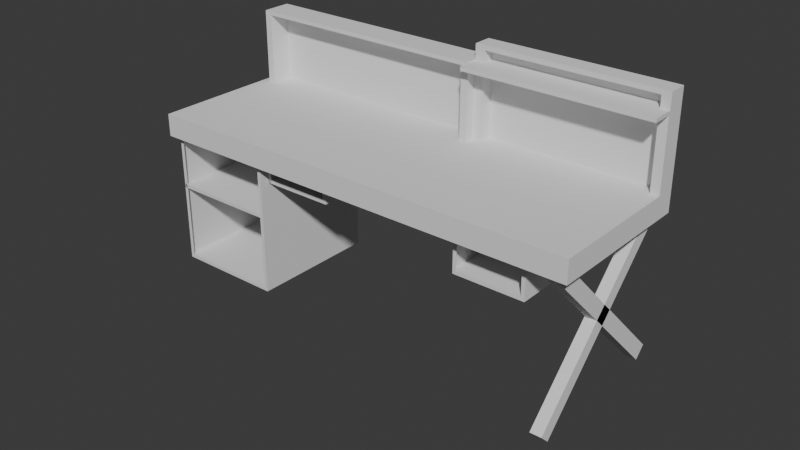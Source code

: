 # Source: Workbench1.blend  (saved by Blender 4.0.36; exported with 4.5.12 LTS)
import bpy
from mathutils import Matrix  # noqa: F401  (used for matrix-valued properties, if any)

bpy.ops.wm.read_factory_settings(use_empty=True)
scene = bpy.context.scene
scene.name = 'Scene'

# ---- collections
col_collection = bpy.data.collections.new('Collection'); scene.collection.children.link(col_collection)

# ---- world
world_world = bpy.data.worlds.new('World'); scene.world = world_world
world_world.use_nodes = True; world_world.node_tree.nodes.clear()
_N = world_world.node_tree.nodes; _L = world_world.node_tree.links
n0 = _N.new('ShaderNodeOutputWorld'); n0.name = 'World Output'; n0.location = (300, 300)
n1 = _N.new('ShaderNodeBackground'); n1.name = 'Background'; n1.location = (10, 300)
n1.inputs[0].default_value = (0.05088, 0.05088, 0.05088, 1.0)
_L.new(n1.outputs[0], n0.inputs[0])
n0.is_active_output = True
world_world.color = (0.05088, 0.05088, 0.05088)
world_world.use_sun_shadow = False
world_world.sun_shadow_jitter_overblur = 0.0

# ---- meshes
me_cube_001 = bpy.data.meshes.new('Cube.001')
me_cube_001.from_pydata([(-1.0, -1.0, -1.0), (-1.0, -1.0, 1.0), (-1.0, 1.0, -1.0), (-1.0, 1.0, 1.0), (1.0, -1.0, -1.0), (1.0, -1.0, 1.0), (1.0, 1.0, -1.0), (1.0, 1.0, 1.0), (0.8807, 1.0, -1.0), (0.8807, 1.0, 1.0), (0.8807, -1.0, -1.0), (0.8807, -1.0, 1.0), (-0.8314, 1.0, -1.0), (-0.8314, -1.0, 1.0), (-0.8314, 1.0, 1.0), (-0.8314, -1.0, -1.0), (-1.0, -0.9653, -1.0), (-1.0, -0.9653, 1.0), (1.0, -0.9653, -1.0), (1.0, -0.9653, 1.0), (0.8807, -0.9653, 1.0), (0.8807, -0.9653, -1.0), (-0.8314, -0.9653, -1.0), (-0.8314, -0.9653, 1.0), (-1.0, -0.5074, 1.0), (1.0, -0.5074, -1.0), (-1.0, -0.5074, -1.0), (1.0, -0.5074, 1.0), (0.8807, -0.5074, 1.0), (0.8807, -0.5074, -1.0), (-0.8314, -0.5074, -1.0), (-0.8314, -0.5074, 1.0), (0.8807, -0.5074, -6.05), (0.8807, -0.9653, -6.05), (-0.8314, -0.5074, -6.05), (-0.8314, -0.9653, -6.05), (-1.0, 0.1578, 1.0), (1.0, 0.1578, -1.0), (-1.0, 0.1578, -1.0), (1.0, 0.1578, 1.0), (0.8807, 0.1578, 1.0), (0.8807, 0.1578, -1.0), (-0.8314, 0.1578, -1.0), (-0.8314, 0.1578, 1.0), (-1.1, -0.5074, -1.0), (-1.1, -0.9653, -1.0), (-1.1, -0.9653, 1.0), (-1.1, -0.5074, 1.0), (-1.1, 0.1578, -1.0), (-1.1, 0.1578, 1.0), (-1.0, -0.9653, 7.667), (-1.0, -0.5074, 7.667), (-1.1, -0.9653, 7.667), (-1.0, 0.1578, 7.667), (-1.1, -0.5074, 7.667), (-1.1, 0.1578, 7.667), (-1.1, 0.1578, 1.0), (-1.1, 1.0, 1.0), (-1.1, 1.0, -1.0), (-1.1, 0.1578, -1.0), (-1.0, 0.1578, 9.0), (-1.0, 1.0, 9.0), (-1.1, 0.1578, 9.0), (-1.1, 1.0, 9.0), (-1.0, -0.9018, -1.0), (1.0, -0.9018, 1.0), (0.8807, -0.9018, 1.0), (0.8807, -0.9018, -1.0), (-0.8314, -0.9018, -1.0), (-0.8314, -0.9018, 1.0), (-1.0, -0.9018, 1.0), (1.0, -0.9018, -1.0), (0.8807, -0.9018, -6.05), (-1.1, -0.9018, -1.0), (-1.1, -0.9018, 1.0), (-1.0, -0.9018, 7.667), (-1.1, -0.9018, 7.667), (-1.1, 1.0, 8.6), (-1.0, 1.0, 8.6), (-1.0, 0.1578, 8.6), (-1.1, 0.1578, 8.6), (-1.0, -0.9653, 7.333), (-1.1, -0.9653, 7.333), (-1.0, 0.1578, 7.333), (-1.0, -0.5074, 7.333), (-1.1, -0.5074, 7.333), (-1.1, 0.1578, 7.333), (-1.1, -0.9018, 7.333), (-1.0, -0.9018, 7.333), (-0.7, -0.9653, 7.333), (-0.7, -0.9653, 7.667), (-0.7, -0.9018, 7.667), (-0.7, -0.5074, 7.667), (-0.7, 0.1578, 7.667), (-0.7, 0.1578, 7.333), (-0.8443, 0.1578, 9.0), (-0.8443, 1.0, 9.0), (-0.7, -0.9018, 7.333), (-0.8443, 1.0, 8.6), (-0.8443, 0.1578, 8.6), (-0.7, -0.5074, 7.333), (-1.0, 0.1246, -1.0), (1.0, 0.1246, 1.0), (0.8807, 0.1246, 1.0), (0.8807, 0.1246, -1.0), (-0.8314, 0.1246, -1.0), (-0.8314, 0.1246, 1.0), (-1.0, 0.1246, 1.0), (1.0, 0.1246, -1.0), (-1.1, 0.1246, -1.0), (-1.1, 0.1246, 1.0), (-1.0, 0.1246, 7.667), (-1.1, 0.1246, 7.667), (-1.1, 0.1246, 7.333), (-1.0, 0.1246, 7.333), (-0.7, 0.1246, 7.667), (-0.7, 0.1246, 7.333), (-0.7, 0.1246, 1.0), (-0.7, 0.1578, 1.0), (-0.7, 0.1578, 7.333), (-0.7, 0.1246, 7.333), (-1.0, -0.9336, -1.0), (1.0, -0.9336, 1.0), (0.8807, -0.9336, 1.0), (0.8807, -0.9336, -1.0), (-0.8314, -0.9336, 1.0), (-1.1, -0.9336, -1.0), (-1.0, -0.9336, 1.0), (1.0, -0.9336, -1.0), (-1.1, -0.9336, 1.0), (-1.0, -0.9336, 7.667), (-1.1, -0.9336, 7.667), (-1.0, -0.9336, 7.333), (-1.1, -0.9336, 7.333), (-0.7, -0.9336, 7.667), (-0.7, -0.9336, 7.333), (-0.7, -0.9653, 1.0), (-0.7, -0.9653, 7.333), (-0.7, -0.9336, 7.333), (-0.7, -0.9336, 1.0), (-1.0, 0.1999, 1.0), (1.0, 0.1999, -1.0), (-1.0, 0.1999, -1.0), (1.0, 0.1999, 1.0), (0.8807, 0.1999, 1.0), (0.8807, 0.1999, -1.0), (-0.8314, 0.1999, -1.0), (-0.8314, 0.1999, 1.0), (-1.1, 0.1999, 1.0), (-1.1, 0.1999, -1.0), (-1.0, 0.1999, 9.0), (-1.1, 0.1999, 9.0), (-1.1, 0.1999, 8.6), (-1.0, 0.1999, 8.6), (-0.8443, 0.1999, 9.0), (-0.8443, 0.1999, 8.6), (-1.0, 0.1999, 7.6), (-1.0, 0.1578, 7.6), (-0.8443, 0.1578, 7.6), (-0.8443, 0.1999, 7.6), (-1.0, 0.96, 1.0), (1.0, 0.96, -1.0), (-1.1, 0.96, 1.0), (-1.0, 0.96, 9.0), (-1.1, 0.96, 9.0), (-1.1, 0.96, 8.6), (-0.8443, 0.96, 9.0), (-1.0, 0.96, -1.0), (1.0, 0.96, 1.0), (0.8807, 0.96, 1.0), (0.8807, 0.96, -1.0), (-0.8314, 0.96, -1.0), (-0.8314, 0.96, 1.0), (-1.1, 0.96, -1.0), (-1.0, 0.96, 8.6), (-0.8443, 0.96, 8.6), (-1.0, 1.0, 7.6), (-0.8443, 1.0, 7.6), (-1.0, 0.96, 7.6), (-0.8443, 0.96, 7.6), (0.8807, -0.9018, -12.72), (0.8807, -0.9653, -12.72), (0.8807, -0.5074, -12.72), (0.8807, -0.9018, -5.716), (0.8807, -0.9653, -5.716), (-0.8314, -0.9018, -5.716), (-0.8314, -0.9653, -5.716), (0.8807, -0.5074, -5.716), (-0.8314, -0.5074, -5.716), (0.8807, -0.4907, -1.0), (-0.8314, -0.4907, -1.0), (0.8807, -0.4907, -6.05), (-0.8314, -0.4907, -6.05), (0.8807, -0.4907, -12.72), (-0.8314, -0.4907, -12.72), (0.8807, -0.982, -1.0), (-0.8314, -0.982, -1.0), (0.8807, -0.982, -6.05), (-0.8314, -0.982, -6.05), (0.8807, -0.982, -12.72), (-0.8314, -0.982, -12.72), (-0.8814, -0.9018, -1.0), (-0.8814, -0.9653, -1.0), (-0.8814, -0.9018, -6.05), (-0.8814, -0.9653, -6.05), (-0.8814, -0.5074, -1.0), (-0.8814, -0.5074, -6.05), (-0.8814, -0.9018, -12.72), (-0.8814, -0.9653, -12.72), (-0.8814, -0.5074, -12.72), (-0.8814, -0.9653, -5.716), (-0.8814, -0.5074, -5.716), (-0.8814, -0.9018, -5.716), (-0.8814, -0.4907, -1.0), (-0.8814, -0.4907, -6.05), (-0.8814, -0.4907, -12.72), (-0.8814, -0.982, -1.0), (-0.8814, -0.982, -6.05), (-0.8814, -0.982, -12.72), (0.8807, -0.9018, -13.05), (0.8807, -0.9653, -13.05), (-0.8314, -0.9018, -13.05), (-0.8314, -0.9653, -13.05), (0.8807, -0.5074, -13.05), (-0.8314, -0.5074, -13.05), (-0.8814, -0.5074, -13.05), (-0.8814, -0.9018, -13.05), (0.8807, -0.4907, -13.05), (-0.8314, -0.4907, -13.05), (0.8807, -0.982, -13.05), (-0.8314, -0.982, -13.05), (-0.8814, -0.9653, -13.05), (-0.8814, -0.4907, -13.05), (-0.8814, -0.982, -13.05), (-1.0, 0.96, 2.0), (-1.0, 1.0, 2.0), (-0.8314, 1.0, 2.0), (-0.8314, 0.96, 2.0), (-0.8314, 0.1999, 2.0), (-0.8314, 0.1578, 2.0), (-1.0, 0.1578, 2.0), (-1.0, 0.1999, 2.0), (0.9404, 1.0, 1.0), (0.9404, -1.0, -1.0), (0.9404, 1.0, -1.0), (0.9404, -1.0, 1.0), (0.9404, -0.9653, 1.0), (0.9404, -0.9653, -1.0), (0.9404, -0.5074, -1.0), (0.9404, -0.5074, 1.0), (0.9404, 0.1578, 1.0), (0.9404, 0.1578, -1.0), (0.9404, -0.9018, -1.0), (0.9404, -0.9018, 1.0), (0.9404, 0.1246, 1.0), (0.9404, 0.1246, -1.0), (0.9404, -0.9336, -1.0), (0.9404, -0.9336, 1.0), (0.9404, 0.1999, -1.0), (0.9404, 0.1999, 1.0), (0.9404, 0.96, 1.0), (0.9404, 0.96, -1.0), (-1.0, -0.49, -1.0), (1.0, -0.49, 1.0), (0.8807, -0.49, 1.0), (0.8807, -0.49, -1.0), (-0.8314, -0.49, -1.0), (-0.8314, -0.49, 1.0), (-1.1, -0.49, -1.0), (-1.0, -0.49, 7.333), (-0.7, -0.49, 7.333), (-1.0, -0.49, 1.0), (1.0, -0.49, -1.0), (-1.1, -0.49, 1.0), (-1.0, -0.49, 7.667), (-1.1, -0.49, 7.667), (-1.1, -0.49, 7.333), (-0.7, -0.49, 7.667), (0.9404, -0.49, 1.0), (0.9404, -0.49, -1.0), (-1.0, -0.1827, 1.0), (1.0, -0.1827, -1.0), (-1.1, -0.1827, 1.0), (-1.0, -0.1827, 7.667), (-1.1, -0.1827, 7.667), (-1.1, -0.1827, 7.333), (-0.7, -0.1827, 7.667), (-1.0, -0.1827, -1.0), (1.0, -0.1827, 1.0), (0.8807, -0.1827, 1.0), (0.8807, -0.1827, -1.0), (-0.8314, -0.1827, -1.0), (-0.8314, -0.1827, 1.0), (-1.1, -0.1827, -1.0), (-1.0, -0.1827, 7.333), (-0.7, -0.1827, 7.333), (0.9404, -0.1827, 1.0), (0.9404, -0.1827, -1.0), (-1.0, -0.3363, -1.0), (1.0, -0.3363, 1.0), (0.8807, -0.3363, 1.0), (0.8807, -0.3363, -1.0), (-0.8314, -0.3363, -1.0), (-0.8314, -0.3363, 1.0), (-1.1, -0.3363, -1.0), (-1.0, -0.3363, 7.333), (-0.7, -0.3363, 7.333), (0.9404, -0.3363, 1.0), (0.9404, -0.3363, -1.0), (-1.0, -0.3363, 1.0), (1.0, -0.3363, -1.0), (-1.1, -0.3363, 1.0), (-1.0, -0.3363, 7.667), (-1.1, -0.3363, 7.667), (-1.1, -0.3363, 7.333), (-0.7, -0.3363, 7.667), (0.02466, 1.0, 1.0), (0.02466, -1.0, -1.0), (0.02466, 1.0, -1.0), (0.02466, -1.0, 1.0), (0.02466, -0.9653, 1.0), (0.02466, -0.5074, 1.0), (0.02466, 0.1578, 1.0), (0.02466, 0.1578, -1.0), (0.02466, -0.9018, 1.0), (0.02466, 0.1246, 1.0), (0.02466, 0.1246, -1.0), (0.02466, -0.9336, 1.0), (0.02466, 0.1999, -1.0), (0.02466, 0.1999, 1.0), (0.02466, 0.96, 1.0), (0.02466, 0.96, -1.0), (0.02466, -0.49, 1.0), (0.02466, -0.49, -1.0), (0.02466, -0.1827, -1.0), (0.02466, -0.1827, 1.0), (0.02466, -0.3363, -1.0), (0.02466, -0.3363, 1.0), (0.7523, 1.0, 1.0), (0.7523, -1.0, -1.0), (0.7523, -0.9653, 1.0), (0.7523, -0.5074, 1.0), (0.7523, 0.1578, 1.0), (0.7523, -0.9018, 1.0), (0.7523, 0.1246, 1.0), (0.7523, -0.9336, 1.0), (0.7523, 0.1999, 1.0), (0.7523, 0.96, 1.0), (0.7523, -0.49, 1.0), (0.7523, -0.1827, 1.0), (0.7523, -0.3363, 1.0), (0.7523, 1.0, -1.0), (0.7523, -1.0, 1.0), (0.7523, 0.1578, -1.0), (0.7523, 0.1246, -1.0), (0.7523, 0.1999, -1.0), (0.7523, 0.96, -1.0), (0.7523, -0.49, -1.0), (0.7523, -0.1827, -1.0), (0.7523, -0.3363, -1.0), (0.7523, -0.49, -2.667), (0.02466, -0.49, -2.667), (0.7523, -0.1827, -2.667), (0.02466, -0.1827, -2.667), (0.7523, -0.3363, -2.667), (0.02466, -0.3363, -2.667), (0.7523, -0.49, -3.0), (0.02466, -0.49, -3.0), (0.7523, -0.1827, -3.0), (0.02466, -0.1827, -3.0), (0.7523, -0.3363, -3.0), (0.02466, -0.3363, -3.0), (0.7523, -0.166, -1.0), (0.02466, -0.166, -1.0), (0.7523, -0.166, -2.667), (0.02466, -0.166, -2.667), (0.7523, -0.166, -3.0), (0.02466, -0.166, -3.0), (0.7523, -0.4733, -1.0), (0.02466, -0.4733, -1.0), (0.7523, -0.4733, -2.667), (0.02466, -0.4733, -2.667), (0.7523, -0.4733, -3.0), (0.02466, -0.4733, -3.0), (-1.0, 0.77, -1.0), (1.0, 0.77, 1.0), (0.8807, 0.77, 1.0), (0.8807, 0.77, -1.0), (-0.8314, 0.77, -1.0), (-0.8314, 0.77, 1.0), (-1.1, 0.77, -1.0), (-1.0, 0.77, 8.6), (-0.8443, 0.77, 8.6), (-1.0, 0.77, 1.0), (1.0, 0.77, -1.0), (-1.1, 0.77, 1.0), (-1.0, 0.77, 9.0), (-1.1, 0.77, 9.0), (-1.1, 0.77, 8.6), (-0.8443, 0.77, 9.0), (0.9404, 0.77, 1.0), (0.9404, 0.77, -1.0), (0.02466, 0.77, 1.0), (0.02466, 0.77, -1.0), (0.7523, 0.77, 1.0), (0.7523, 0.77, -1.0), (-1.0, 0.485, -1.0), (1.0, 0.485, 1.0), (0.8807, 0.485, 1.0), (0.8807, 0.485, -1.0), (-0.8314, 0.485, -1.0), (-0.8314, 0.485, 1.0), (-1.1, 0.485, -1.0), (-1.0, 0.485, 8.6), (-0.8443, 0.485, 8.6), (0.9404, 0.485, 1.0), (0.9404, 0.485, -1.0), (0.02466, 0.485, 1.0), (0.02466, 0.485, -1.0), (0.7523, 0.485, 1.0), (0.7523, 0.485, -1.0), (-1.0, 0.485, 1.0), (1.0, 0.485, -1.0), (-1.1, 0.485, 1.0), (-1.0, 0.485, 9.0), (-1.1, 0.485, 9.0), (-1.1, 0.485, 8.6), (-0.8443, 0.485, 9.0), (0.7523, 0.77, -4.333), (0.02466, 0.77, -4.333), (0.02466, 0.485, -4.333), (0.7523, 0.485, -4.333), (0.7523, 0.4683, -1.0), (0.02466, 0.4683, -1.0), (0.7523, 0.4683, -4.333), (0.02466, 0.4683, -4.333), (0.7523, 0.7867, -1.0), (0.02466, 0.7867, -1.0), (0.7523, 0.7867, -4.333), (0.02466, 0.7867, -4.333), (0.7523, 0.77, -4.667), (0.02466, 0.77, -4.667), (0.02466, 0.485, -4.667), (0.7523, 0.485, -4.667), (0.7523, 0.4683, -4.667), (0.02466, 0.4683, -4.667), (0.7523, 0.7867, -4.667), (0.02466, 0.7867, -4.667), (-1.0, 1.0, 7.267), (-0.7, 1.0, 7.267), (-1.0, 0.96, 7.267), (-0.7, 0.96, 7.267), (-1.0, 0.1999, 7.267), (-1.0, 0.1578, 7.267), (-0.7, 0.1578, 7.267), (-0.7, 0.1999, 7.267), (-1.0, 0.1994, 7.6), (-0.7, 0.1994, 7.6), (-1.0, 0.1994, 7.267), (-0.7, 0.1994, 7.267), (-0.7, 0.96, 7.6), (-0.7, 0.96, 7.267), (-0.7, 0.1994, 7.6), (-0.7, 0.1994, 7.267), (-0.55, 0.1999, 7.6), (-0.55, 0.1578, 7.6), (-0.55, 1.0, 7.6), (-0.55, 0.96, 7.6), (-0.55, 1.0, 7.267), (-0.55, 0.96, 7.267), (-0.55, 0.1999, 7.267), (-0.55, 0.1578, 7.267), (-0.55, 0.96, 7.6), (-0.55, 0.96, 7.267), (-0.55, 0.1994, 7.6), (-0.55, 0.1994, 7.267), (-1.0, 0.96, 7.271), (-1.0, 1.0, 7.271), (-0.8314, 1.0, 7.271), (-0.8314, 0.96, 7.271), (-0.8314, 0.1999, 7.249), (-0.8314, 0.1578, 7.249), (-1.0, 0.1578, 7.249), (-1.0, 0.1999, 7.249), (0.8807, -0.9803, -6.05), (-0.8314, -0.9803, -6.05), (-0.8314, -0.9803, -5.716), (0.8807, -0.9803, -5.716), (-0.8814, -0.9803, -6.05), (-0.8814, -0.9803, -5.716)], [], [(142, 38, 59, 149), (244, 242, 7, 6), (18, 19, 5, 4), (15, 13, 1, 0), (247, 18, 4, 243), (23, 17, 1, 13), (246, 20, 11, 245), (22, 21, 10, 339, 317, 15), (243, 245, 11, 10), (351, 338, 9, 8), (2, 3, 14, 12), (16, 22, 15, 0), (320, 23, 13, 319), (317, 319, 13, 15), (327, 125, 23, 320), (64, 68, 22, 16, 121), (257, 123, 20, 246), (125, 127, 17, 23), (256, 128, 18, 247), (128, 122, 19, 18), (0, 1, 17, 16), (272, 263, 27, 25), (279, 272, 25, 248), (267, 271, 24, 31), (278, 264, 28, 249), (266, 333, 357, 265, 29, 30), (262, 266, 30, 26), (332, 267, 31, 321), (36, 38, 48, 49), (181, 33, 197, 199), (215, 194, 228, 232), (200, 198, 217, 218), (32, 182, 193, 191), (329, 147, 43, 322), (142, 146, 42, 38), (355, 145, 41, 353), (259, 144, 40, 250), (43, 147, 238, 239), (258, 141, 37, 251), (141, 143, 39, 37), (16, 17, 46, 45), (73, 74, 47, 44), (109, 110, 49, 48), (121, 16, 45, 126), (130, 50, 90, 134), (262, 26, 44, 268), (82, 81, 50, 52), (111, 53, 55, 112), (75, 51, 54, 76), (132, 88, 97, 135), (133, 82, 52, 131), (83, 86, 55, 53), (276, 85, 54, 275), (173, 162, 57, 58), (78, 77, 63, 61), (3, 2, 58, 57), (38, 36, 56, 59), (163, 61, 63, 164), (50, 81, 89, 90), (152, 80, 62, 151), (80, 79, 60, 62), (85, 87, 76, 54), (60, 79, 99, 95), (130, 75, 76, 131), (26, 64, 73, 44), (126, 129, 74, 73), (190, 192, 214, 213), (25, 27, 65, 71), (248, 25, 71, 252), (31, 24, 70, 69), (249, 28, 66, 253), (26, 30, 68, 64), (321, 31, 69, 324), (68, 30, 29), (68, 29, 67), (22, 68, 67), (22, 67, 124, 21), (56, 36, 79, 80), (148, 56, 80, 152), (160, 3, 78, 174), (3, 57, 77, 78), (127, 70, 88, 132), (47, 74, 87, 85), (273, 47, 85, 276), (36, 49, 86, 83), (129, 46, 82, 133), (70, 24, 84, 88), (46, 17, 81, 82), (114, 107, 117, 120), (116, 94, 93, 115), (97, 100, 92, 91), (175, 98, 96, 166), (135, 97, 91, 134), (114, 83, 94, 116), (98, 175, 179, 177), (150, 60, 95, 154), (51, 75, 91, 92), (88, 84, 100, 97), (83, 53, 93, 94), (78, 61, 96, 98), (274, 51, 92, 277), (53, 111, 115, 93), (294, 114, 116, 295), (295, 116, 115, 286), (280, 107, 114, 294), (49, 110, 113, 86), (86, 113, 112, 55), (283, 111, 112, 284), (38, 101, 109, 48), (293, 282, 110, 109), (322, 43, 106, 325), (38, 42, 105, 101), (353, 41, 104, 354), (250, 40, 103, 254), (43, 36, 107, 106), (251, 37, 108, 255), (37, 39, 102, 108), (117, 118, 119, 120), (36, 83, 119, 118), (83, 114, 120, 119), (107, 36, 118, 117), (89, 135, 134, 90), (74, 129, 133, 87), (132, 81, 137, 138), (45, 46, 129, 126), (50, 130, 131, 52), (87, 133, 131, 76), (81, 132, 135, 89), (75, 130, 134, 91), (64, 121, 126, 73), (71, 65, 122, 128), (252, 71, 128, 256), (69, 70, 127, 125), (253, 66, 123, 257), (324, 69, 125, 327), (136, 139, 138, 137), (81, 17, 136, 137), (17, 127, 139, 136), (127, 132, 138, 139), (424, 150, 154, 427), (153, 155, 159, 156), (99, 155, 154, 95), (36, 140, 153, 79), (423, 148, 152, 426), (426, 152, 151, 425), (60, 150, 151, 62), (59, 56, 148, 149), (422, 407, 143, 141), (416, 422, 141, 258), (411, 421, 140, 147), (415, 408, 144, 259), (420, 409, 145, 355), (406, 410, 146, 142), (417, 411, 147, 329), (406, 142, 149, 412), (158, 454, 471, 465), (79, 153, 156, 157), (99, 79, 157, 158), (155, 99, 158, 159), (2, 167, 173, 58), (316, 14, 172, 330), (2, 12, 171, 167), (351, 8, 170, 356), (242, 9, 169, 260), (3, 160, 234, 235), (244, 6, 161, 261), (6, 7, 168, 161), (77, 165, 164, 63), (57, 162, 165, 77), (61, 163, 166, 96), (391, 174, 175, 392), (392, 175, 166, 399), (393, 160, 174, 391), (396, 163, 164, 397), (390, 395, 162, 173), (178, 176, 448, 450), (78, 98, 177, 176), (175, 174, 178, 179), (174, 78, 176, 178), (200, 218, 233, 230), (208, 207, 226, 231), (218, 208, 231, 233), (29, 32, 191, 189), (68, 30, 205, 201), (35, 33, 484, 485), (72, 32, 187, 183), (188, 34, 206, 211), (32, 34, 188, 187), (185, 187, 188), (185, 183, 187), (186, 183, 185), (186, 184, 183), (33, 72, 183, 184), (196, 22, 202, 216), (190, 189, 191, 192), (192, 191, 193, 194), (193, 182, 223, 227), (198, 196, 216, 217), (30, 29, 189, 190), (185, 188, 211, 212), (197, 198, 200, 199), (195, 196, 198, 197), (209, 215, 232, 225), (33, 21, 195, 197), (21, 22, 196, 195), (204, 35, 485, 488), (201, 205, 206, 203), (202, 201, 203, 204), (203, 206, 209, 207), (204, 203, 207, 208), (203, 204, 210, 212), (206, 203, 212, 211), (209, 206, 214, 215), (206, 205, 213, 214), (202, 204, 217, 216), (204, 208, 218, 217), (182, 180, 219, 223), (186, 185, 212, 210), (22, 68, 201, 202), (30, 190, 213, 205), (192, 194, 215, 214), (194, 193, 227, 228), (222, 220, 229, 230), (221, 219, 220, 222), (224, 223, 219, 221), (228, 224, 225, 232), (223, 224, 228, 227), (224, 221, 226, 225), (221, 222, 231, 226), (222, 230, 233, 231), (181, 199, 229, 220), (207, 209, 225, 226), (199, 200, 230, 229), (180, 181, 220, 219), (209, 194, 215), (194, 209, 207), (194, 200, 180), (200, 194, 207), (182, 193, 194), (208, 200, 207), (182, 194, 180), (218, 200, 208), (200, 181, 180), (200, 199, 181), (237, 236, 478, 479), (14, 3, 235, 236), (172, 14, 236, 237), (160, 172, 237, 234), (241, 240, 482, 483), (147, 140, 241, 238), (36, 43, 239, 240), (140, 36, 240, 241), (8, 244, 261, 170), (7, 242, 260, 168), (407, 415, 259, 143), (409, 416, 258, 145), (65, 253, 257, 122), (67, 252, 256, 124), (41, 251, 255, 104), (39, 250, 254, 102), (27, 249, 253, 65), (29, 248, 252, 67), (145, 258, 251, 41), (143, 259, 250, 39), (263, 278, 249, 27), (265, 279, 248, 29), (124, 256, 247, 21), (122, 257, 246, 19), (4, 5, 245, 243), (19, 246, 245, 5), (21, 247, 243, 10), (8, 9, 242, 244), (301, 308, 279, 265), (299, 307, 278, 263), (44, 47, 273, 268), (51, 274, 275, 54), (24, 271, 269, 84), (100, 270, 277, 92), (84, 269, 270, 100), (312, 274, 277, 315), (311, 273, 276, 314), (314, 276, 275, 313), (298, 262, 268, 304), (337, 303, 267, 332), (298, 302, 266, 262), (359, 301, 265, 357), (307, 300, 264, 278), (303, 309, 271, 267), (308, 310, 272, 279), (310, 299, 263, 272), (108, 102, 288, 281), (255, 108, 281, 297), (106, 107, 280, 292), (254, 103, 289, 296), (354, 104, 290, 358), (101, 105, 291, 287), (325, 106, 292, 335), (101, 287, 293, 109), (113, 285, 284, 112), (110, 282, 285, 113), (111, 283, 286, 115), (102, 254, 296, 288), (104, 255, 297, 290), (304, 311, 282, 293), (312, 283, 284, 313), (309, 280, 294, 305), (306, 295, 286, 315), (305, 294, 295, 306), (269, 305, 306, 270), (270, 306, 315, 277), (271, 309, 305, 269), (274, 312, 313, 275), (268, 273, 311, 304), (281, 288, 299, 310), (297, 281, 310, 308), (292, 280, 309, 303), (296, 289, 300, 307), (358, 290, 301, 359), (287, 291, 302, 298), (335, 292, 303, 337), (287, 298, 304, 293), (285, 314, 313, 284), (282, 311, 314, 285), (283, 312, 315, 286), (288, 296, 307, 299), (290, 297, 308, 301), (349, 335, 337, 350), (291, 334, 336, 302), (344, 325, 335, 349), (105, 326, 334, 291), (302, 336, 333, 266), (350, 337, 332, 348), (12, 318, 331, 171), (338, 316, 330, 347), (419, 417, 329, 346), (410, 418, 328, 146), (343, 324, 327, 345), (42, 323, 326, 105), (342, 322, 325, 344), (341, 321, 324, 343), (146, 328, 323, 42), (346, 329, 322, 342), (348, 332, 321, 341), (345, 327, 320, 340), (339, 352, 319, 317), (340, 320, 319, 352), (12, 14, 316, 318), (20, 340, 352, 11), (10, 11, 352, 339), (123, 345, 340, 20), (264, 348, 341, 28), (144, 346, 342, 40), (28, 341, 343, 66), (40, 342, 344, 103), (66, 343, 345, 123), (408, 419, 346, 144), (9, 338, 347, 169), (300, 350, 348, 264), (103, 344, 349, 289), (289, 349, 350, 300), (336, 358, 359), (326, 354, 358, 334), (336, 334, 358), (318, 351, 356, 331), (418, 420, 355, 328), (323, 353, 354, 326), (328, 355, 353, 323), (318, 316, 338, 351), (365, 363, 369, 371), (362, 364, 370, 368), (336, 334, 363, 365), (367, 366, 382, 383), (333, 336, 365, 361), (358, 362, 374, 372), (333, 336, 359), (333, 359, 357), (369, 368, 370, 371), (371, 370, 366, 367), (362, 368, 376, 374), (364, 360, 366, 370), (361, 365, 371, 367), (361, 367, 383, 381), (373, 372, 374, 375), (375, 374, 376, 377), (368, 369, 377, 376), (369, 363, 375, 377), (334, 358, 372, 373), (363, 334, 373, 375), (378, 379, 381, 380), (380, 381, 383, 382), (357, 333, 379, 378), (366, 360, 380, 382), (360, 357, 378, 380), (333, 361, 381, 379), (363, 374, 375), (363, 362, 374), (365, 362, 363), (365, 364, 362), (381, 364, 365), (381, 380, 364), (380, 360, 364), (331, 356, 405, 403), (169, 347, 404, 386), (171, 331, 403, 388), (347, 330, 402, 404), (170, 261, 401, 387), (168, 260, 400, 385), (412, 423, 395, 390), (424, 396, 397, 425), (421, 393, 391, 413), (414, 392, 399, 427), (413, 391, 392, 414), (167, 384, 390, 173), (330, 172, 389, 402), (167, 171, 388, 384), (356, 170, 387, 405), (260, 169, 386, 400), (172, 160, 393, 389), (261, 161, 394, 401), (161, 168, 385, 394), (165, 398, 397, 164), (162, 395, 398, 165), (163, 396, 399, 166), (153, 413, 414, 155), (155, 414, 427, 154), (140, 421, 413, 153), (150, 424, 425, 151), (149, 148, 423, 412), (405, 428, 438, 436), (386, 404, 419, 408), (388, 403, 418, 410), (404, 402, 417, 419), (387, 401, 416, 409), (385, 400, 415, 407), (384, 406, 412, 390), (402, 389, 411, 417), (384, 388, 410, 406), (405, 387, 409, 420), (400, 386, 408, 415), (389, 393, 421, 411), (401, 394, 422, 416), (394, 385, 407, 422), (398, 426, 425, 397), (395, 423, 426, 398), (396, 424, 427, 399), (439, 438, 446, 447), (431, 420, 432, 434), (420, 403, 405), (418, 403, 429, 430), (420, 418, 403), (432, 433, 435, 434), (420, 418, 433, 432), (428, 431, 443, 440), (418, 430, 435, 433), (437, 436, 438, 439), (403, 405, 436, 437), (429, 439, 447, 441), (429, 403, 437, 439), (441, 440, 443, 442), (442, 443, 444, 445), (440, 441, 447, 446), (435, 430, 442, 445), (431, 434, 444, 443), (430, 429, 441, 442), (438, 428, 440, 446), (434, 435, 445, 444), (429, 438, 439), (429, 428, 438), (430, 428, 429), (430, 431, 428), (435, 431, 430), (435, 434, 431), (450, 448, 449, 451), (177, 179, 467, 466), (176, 177, 449, 448), (178, 450, 458, 456), (453, 452, 455, 454), (157, 156, 452, 453), (156, 159, 455, 452), (158, 157, 453, 454), (457, 456, 458, 459), (450, 451, 459, 458), (179, 457, 462, 460), (179, 178, 456, 457), (462, 463, 475, 474), (457, 459, 463, 462), (451, 179, 460, 461), (459, 451, 461, 463), (464, 465, 471, 470), (466, 467, 469, 468), (473, 472, 474, 475), (451, 449, 468, 469), (463, 461, 473, 475), (179, 451, 469, 467), (159, 158, 465, 464), (455, 159, 464, 470), (460, 462, 474, 472), (454, 455, 470, 471), (449, 177, 466, 468), (461, 460, 472, 473), (478, 477, 476, 479), (235, 234, 476, 477), (234, 237, 479, 476), (236, 235, 477, 478), (480, 483, 482, 481), (239, 238, 480, 481), (238, 241, 483, 480), (240, 239, 481, 482), (206, 192, 214), (206, 34, 192), (197, 33, 35), (34, 191, 192), (34, 32, 191), (204, 198, 35), (217, 198, 204), (198, 197, 35), (485, 484, 487, 486), (485, 486, 489, 488), (210, 204, 488, 489), (186, 210, 489, 486), (184, 186, 486, 487), (33, 184, 487, 484), (184, 33, 35), (204, 186, 35), (210, 186, 204), (186, 184, 35)])
_uv = me_cube_001.uv_layers.new(name='UVMap')
_uv.uv.foreach_set('vector', [0.125, 0.6, 0.125, 0.6053, 0.125, 0.6053, 0.125, 0.6, 0.375, 0.4925, 0.625, 0.4925, 0.625, 0.5, 0.375, 0.5, 0.375, 0.7457, 0.625, 0.7457, 0.625, 0.75, 0.375, 0.75, 0.375, 0.9789, 0.625, 0.9789, 0.625, 1.0, 0.375, 1.0, 0.3675, 0.7457, 0.375, 0.7457, 0.375, 0.75, 0.3675, 0.75, 0.8539, 0.7457, 0.875, 0.7457, 0.875, 0.75, 0.8539, 0.75, 0.6325, 0.7457, 0.6399, 0.7457, 0.6399, 0.75, 0.6325, 0.75, 0.1461, 0.7457, 0.3601, 0.7457, 0.3601, 0.75, 0.344, 0.75, 0.2531, 0.75, 0.1461, 0.75, 0.375, 0.7575, 0.625, 0.7575, 0.625, 0.7649, 0.375, 0.7649, 0.375, 0.469, 0.625, 0.469, 0.625, 0.4851, 0.375, 0.4851, 0.375, 0.25, 0.625, 0.25, 0.625, 0.2711, 0.375, 0.2711, 0.125, 0.7457, 0.1461, 0.7457, 0.1461, 0.75, 0.125, 0.75, 0.7469, 0.7457, 0.8539, 0.7457, 0.8539, 0.75, 0.7469, 0.75, 0.375, 0.8719, 0.625, 0.8719, 0.625, 0.9789, 0.375, 0.9789, 0.7469, 0.7417, 0.8539, 0.7417, 0.8539, 0.7457, 0.7469, 0.7457, 0.125, 0.7377, 0.1461, 0.7377, 0.1461, 0.7457, 0.125, 0.7457, 0.125, 0.7417, 0.6325, 0.7417, 0.6399, 0.7417, 0.6399, 0.7457, 0.6325, 0.7457, 0.8539, 0.7417, 0.875, 0.7417, 0.875, 0.7457, 0.8539, 0.7457, 0.3675, 0.7417, 0.375, 0.7417, 0.375, 0.7457, 0.3675, 0.7457, 0.375, 0.7417, 0.625, 0.7417, 0.625, 0.7457, 0.375, 0.7457, 0.375, 0.0, 0.625, 0.0, 0.625, 0.004332, 0.375, 0.004332, 0.375, 0.6862, 0.625, 0.6862, 0.625, 0.6884, 0.375, 0.6884, 0.3675, 0.6862, 0.375, 0.6862, 0.375, 0.6884, 0.3675, 0.6884, 0.8539, 0.6862, 0.875, 0.6862, 0.875, 0.6884, 0.8539, 0.6884, 0.6325, 0.6862, 0.6399, 0.6862, 0.6399, 0.6884, 0.6325, 0.6884, 0.1461, 0.6862, 0.2531, 0.6862, 0.344, 0.6862, 0.3601, 0.6862, 0.3601, 0.6884, 0.1461, 0.6884, 0.125, 0.6862, 0.1461, 0.6862, 0.1461, 0.6884, 0.125, 0.6884, 0.7469, 0.6862, 0.8539, 0.6862, 0.8539, 0.6884, 0.7469, 0.6884, 0.625, 0.1447, 0.375, 0.1447, 0.375, 0.1447, 0.625, 0.1447, 0.0, 0.0, 0.0, 0.0, 0.0, 0.0, 0.0, 0.0, 0.1461, 0.6884, 0.1461, 0.6884, 0.1461, 0.6884, 0.1461, 0.6884, 0.1461, 0.7457, 0.1461, 0.7457, 0.1461, 0.7457, 0.1461, 0.7457, 0.0, 0.0, 0.0, 0.0, 0.0, 0.0, 0.0, 0.0, 0.7469, 0.6, 0.8539, 0.6, 0.8539, 0.6053, 0.7469, 0.6053, 0.125, 0.6, 0.1461, 0.6, 0.1461, 0.6053, 0.125, 0.6053, 0.344, 0.6, 0.3601, 0.6, 0.3601, 0.6053, 0.344, 0.6053, 0.6325, 0.6, 0.6399, 0.6, 0.6399, 0.6053, 0.6325, 0.6053, 0.8539, 0.6053, 0.8539, 0.6, 0.8539, 0.6, 0.8539, 0.6053, 0.3675, 0.6, 0.375, 0.6, 0.375, 0.6053, 0.3675, 0.6053, 0.375, 0.6, 0.625, 0.6, 0.625, 0.6053, 0.375, 0.6053, 0.375, 0.004332, 0.625, 0.004332, 0.625, 0.004332, 0.375, 0.004332, 0.375, 0.01228, 0.625, 0.01228, 0.625, 0.06158, 0.375, 0.06158, 0.375, 0.1406, 0.625, 0.1406, 0.625, 0.1447, 0.375, 0.1447, 0.125, 0.7417, 0.125, 0.7457, 0.125, 0.7457, 0.125, 0.7417, 0.875, 0.7417, 0.875, 0.7457, 0.875, 0.7457, 0.875, 0.7417, 0.125, 0.6862, 0.125, 0.6884, 0.125, 0.6884, 0.125, 0.6862, 0.625, 0.004332, 0.625, 0.004332, 0.625, 0.004332, 0.625, 0.004332, 0.875, 0.6094, 0.875, 0.6053, 0.875, 0.6053, 0.875, 0.6094, 0.875, 0.7377, 0.875, 0.6884, 0.875, 0.6884, 0.875, 0.7377, 0.875, 0.7417, 0.875, 0.7377, 0.875, 0.7377, 0.875, 0.7417, 0.625, 0.008304, 0.625, 0.004332, 0.625, 0.004332, 0.625, 0.008304, 0.625, 0.1447, 0.625, 0.1447, 0.625, 0.1447, 0.625, 0.1447, 0.625, 0.06375, 0.625, 0.06158, 0.625, 0.06158, 0.625, 0.06375, 0.375, 0.245, 0.625, 0.245, 0.625, 0.25, 0.375, 0.25, 0.625, 0.25, 0.625, 0.25, 0.625, 0.25, 0.625, 0.25, 0.625, 0.25, 0.375, 0.25, 0.375, 0.25, 0.625, 0.25, 0.375, 0.1447, 0.625, 0.1447, 0.625, 0.1447, 0.375, 0.1447, 0.875, 0.505, 0.875, 0.5, 0.875, 0.5, 0.875, 0.505, 0.625, 0.004332, 0.625, 0.004332, 0.625, 0.004332, 0.625, 0.004332, 0.625, 0.15, 0.625, 0.1447, 0.625, 0.1447, 0.625, 0.15, 0.625, 0.1447, 0.625, 0.1447, 0.625, 0.1447, 0.625, 0.1447, 0.625, 0.06158, 0.625, 0.01228, 0.625, 0.01228, 0.625, 0.06158, 0.625, 0.1447, 0.625, 0.1447, 0.625, 0.1447, 0.625, 0.1447, 0.875, 0.7417, 0.875, 0.7377, 0.875, 0.7377, 0.875, 0.7417, 0.125, 0.6884, 0.125, 0.7377, 0.125, 0.7377, 0.125, 0.6884, 0.375, 0.008304, 0.625, 0.008304, 0.625, 0.01228, 0.375, 0.01228, 0.1461, 0.6884, 0.1461, 0.6884, 0.1461, 0.6884, 0.1461, 0.6884, 0.375, 0.6884, 0.625, 0.6884, 0.625, 0.7377, 0.375, 0.7377, 0.3675, 0.6884, 0.375, 0.6884, 0.375, 0.7377, 0.3675, 0.7377, 0.8539, 0.6884, 0.875, 0.6884, 0.875, 0.7377, 0.8539, 0.7377, 0.6325, 0.6884, 0.6399, 0.6884, 0.6399, 0.7377, 0.6325, 0.7377, 0.125, 0.6884, 0.1461, 0.6884, 0.1461, 0.7377, 0.125, 0.7377, 0.7469, 0.6884, 0.8539, 0.6884, 0.8539, 0.7377, 0.7469, 0.7377, 0.0, 0.0, 0.0, 0.0, 0.0, 0.0, 0.0, 0.0, 0.0, 0.0, 0.0, 0.0, 0.0, 0.0, 0.0, 0.0, 0.0, 0.0, 0.0, 0.0, 0.0, 0.0, 0.0, 0.0, 0.0, 0.0, 0.625, 0.1447, 0.625, 0.1447, 0.625, 0.1447, 0.625, 0.1447, 0.625, 0.15, 0.625, 0.1447, 0.625, 0.1447, 0.625, 0.15, 0.875, 0.505, 0.875, 0.5, 0.875, 0.5, 0.875, 0.505, 0.625, 0.25, 0.625, 0.25, 0.625, 0.25, 0.625, 0.25, 0.875, 0.7417, 0.875, 0.7377, 0.875, 0.7377, 0.875, 0.7417, 0.625, 0.06158, 0.625, 0.01228, 0.625, 0.01228, 0.625, 0.06158, 0.625, 0.06375, 0.625, 0.06158, 0.625, 0.06158, 0.625, 0.06375, 0.625, 0.1447, 0.625, 0.1447, 0.625, 0.1447, 0.625, 0.1447, 0.625, 0.008304, 0.625, 0.004332, 0.625, 0.004332, 0.625, 0.008304, 0.875, 0.7377, 0.875, 0.6884, 0.875, 0.6884, 0.875, 0.7377, 0.625, 0.004332, 0.625, 0.004332, 0.625, 0.004332, 0.625, 0.004332, 0.875, 0.6094, 0.875, 0.6094, 0.875, 0.6094, 0.875, 0.6094, 0.875, 0.6094, 0.875, 0.6053, 0.875, 0.6053, 0.875, 0.6094, 0.875, 0.7377, 0.875, 0.6884, 0.875, 0.6884, 0.875, 0.7377, 0.875, 0.505, 0.875, 0.5, 0.875, 0.5, 0.875, 0.505, 0.875, 0.7417, 0.875, 0.7377, 0.875, 0.7377, 0.875, 0.7417, 0.875, 0.6094, 0.875, 0.6053, 0.875, 0.6053, 0.875, 0.6094, 0.875, 0.5, 0.875, 0.505, 0.875, 0.505, 0.875, 0.5, 0.875, 0.6, 0.875, 0.6053, 0.875, 0.6053, 0.875, 0.6, 0.875, 0.6884, 0.875, 0.7377, 0.875, 0.7377, 0.875, 0.6884, 0.875, 0.7377, 0.875, 0.6884, 0.875, 0.6884, 0.875, 0.7377, 0.625, 0.1447, 0.625, 0.1447, 0.625, 0.1447, 0.625, 0.1447, 0.625, 0.25, 0.625, 0.25, 0.625, 0.25, 0.625, 0.25, 0.875, 0.6862, 0.875, 0.6884, 0.875, 0.6884, 0.875, 0.6862, 0.875, 0.6053, 0.875, 0.6094, 0.875, 0.6094, 0.875, 0.6053, 0.875, 0.6478, 0.875, 0.6094, 0.875, 0.6094, 0.875, 0.6478, 0.875, 0.6478, 0.875, 0.6094, 0.875, 0.6094, 0.875, 0.6478, 0.875, 0.6478, 0.875, 0.6094, 0.875, 0.6094, 0.875, 0.6478, 0.625, 0.1447, 0.625, 0.1406, 0.625, 0.1406, 0.625, 0.1447, 0.625, 0.1447, 0.625, 0.1406, 0.625, 0.1406, 0.625, 0.1447, 0.875, 0.6478, 0.875, 0.6094, 0.875, 0.6094, 0.875, 0.6478, 0.125, 0.6053, 0.125, 0.6094, 0.125, 0.6094, 0.125, 0.6053, 0.375, 0.1022, 0.625, 0.1022, 0.625, 0.1406, 0.375, 0.1406, 0.7469, 0.6053, 0.8539, 0.6053, 0.8539, 0.6094, 0.7469, 0.6094, 0.125, 0.6053, 0.1461, 0.6053, 0.1461, 0.6094, 0.125, 0.6094, 0.344, 0.6053, 0.3601, 0.6053, 0.3601, 0.6094, 0.344, 0.6094, 0.6325, 0.6053, 0.6399, 0.6053, 0.6399, 0.6094, 0.6325, 0.6094, 0.8539, 0.6053, 0.875, 0.6053, 0.875, 0.6094, 0.8539, 0.6094, 0.3675, 0.6053, 0.375, 0.6053, 0.375, 0.6094, 0.3675, 0.6094, 0.375, 0.6053, 0.625, 0.6053, 0.625, 0.6094, 0.375, 0.6094, 0.875, 0.6094, 0.875, 0.6053, 0.875, 0.6053, 0.875, 0.6094, 0.625, 0.1447, 0.625, 0.1447, 0.625, 0.1447, 0.625, 0.1447, 0.875, 0.6053, 0.875, 0.6094, 0.875, 0.6094, 0.875, 0.6053, 0.875, 0.6094, 0.875, 0.6053, 0.875, 0.6053, 0.875, 0.6094, 0.875, 0.7457, 0.875, 0.7417, 0.875, 0.7417, 0.875, 0.7457, 0.625, 0.01228, 0.625, 0.008304, 0.625, 0.008304, 0.625, 0.01228, 0.875, 0.7417, 0.875, 0.7457, 0.875, 0.7457, 0.875, 0.7417, 0.375, 0.004332, 0.625, 0.004332, 0.625, 0.008304, 0.375, 0.008304, 0.875, 0.7457, 0.875, 0.7417, 0.875, 0.7417, 0.875, 0.7457, 0.625, 0.01228, 0.625, 0.008304, 0.625, 0.008304, 0.625, 0.01228, 0.875, 0.7457, 0.875, 0.7417, 0.875, 0.7417, 0.875, 0.7457, 0.875, 0.7377, 0.875, 0.7417, 0.875, 0.7417, 0.875, 0.7377, 0.125, 0.7377, 0.125, 0.7417, 0.125, 0.7417, 0.125, 0.7377, 0.375, 0.7377, 0.625, 0.7377, 0.625, 0.7417, 0.375, 0.7417, 0.3675, 0.7377, 0.375, 0.7377, 0.375, 0.7417, 0.3675, 0.7417, 0.8539, 0.7377, 0.875, 0.7377, 0.875, 0.7417, 0.8539, 0.7417, 0.6325, 0.7377, 0.6399, 0.7377, 0.6399, 0.7417, 0.6325, 0.7417, 0.7469, 0.7377, 0.8539, 0.7377, 0.8539, 0.7417, 0.7469, 0.7417, 0.875, 0.7457, 0.875, 0.7417, 0.875, 0.7417, 0.875, 0.7457, 0.625, 0.004332, 0.625, 0.004332, 0.625, 0.004332, 0.625, 0.004332, 0.875, 0.7457, 0.875, 0.7417, 0.875, 0.7417, 0.875, 0.7457, 0.875, 0.7417, 0.875, 0.7417, 0.875, 0.7417, 0.875, 0.7417, 0.875, 0.5644, 0.875, 0.6, 0.875, 0.6, 0.875, 0.5644, 0.875, 0.6, 0.875, 0.6, 0.875, 0.6, 0.875, 0.6, 0.875, 0.6053, 0.875, 0.6, 0.875, 0.6, 0.875, 0.6053, 0.875, 0.6053, 0.875, 0.6, 0.875, 0.6, 0.875, 0.6053, 0.625, 0.1856, 0.625, 0.15, 0.625, 0.15, 0.625, 0.1856, 0.625, 0.1856, 0.625, 0.15, 0.625, 0.15, 0.625, 0.1856, 0.875, 0.6053, 0.875, 0.6, 0.875, 0.6, 0.875, 0.6053, 0.375, 0.1447, 0.625, 0.1447, 0.625, 0.15, 0.375, 0.15, 0.375, 0.5644, 0.625, 0.5644, 0.625, 0.6, 0.375, 0.6, 0.3675, 0.5644, 0.375, 0.5644, 0.375, 0.6, 0.3675, 0.6, 0.8539, 0.5644, 0.875, 0.5644, 0.875, 0.6, 0.8539, 0.6, 0.6325, 0.5644, 0.6399, 0.5644, 0.6399, 0.6, 0.6325, 0.6, 0.344, 0.5644, 0.3601, 0.5644, 0.3601, 0.6, 0.344, 0.6, 0.125, 0.5644, 0.1461, 0.5644, 0.1461, 0.6, 0.125, 0.6, 0.7469, 0.5644, 0.8539, 0.5644, 0.8539, 0.6, 0.7469, 0.6, 0.125, 0.5644, 0.125, 0.6, 0.125, 0.6, 0.125, 0.5644, 0.625, 0.1447, 0.625, 0.1447, 0.625, 0.1447, 0.625, 0.1447, 0.875, 0.6053, 0.875, 0.6, 0.875, 0.6, 0.875, 0.6053, 0.625, 0.1447, 0.625, 0.1447, 0.625, 0.1447, 0.625, 0.1447, 0.875, 0.6, 0.875, 0.6053, 0.875, 0.6053, 0.875, 0.6, 0.125, 0.5, 0.125, 0.505, 0.125, 0.505, 0.125, 0.5, 0.7469, 0.5, 0.8539, 0.5, 0.8539, 0.505, 0.7469, 0.505, 0.125, 0.5, 0.1461, 0.5, 0.1461, 0.505, 0.125, 0.505, 0.344, 0.5, 0.3601, 0.5, 0.3601, 0.505, 0.344, 0.505, 0.6325, 0.5, 0.6399, 0.5, 0.6399, 0.505, 0.6325, 0.505, 0.875, 0.5, 0.875, 0.505, 0.875, 0.505, 0.875, 0.5, 0.3675, 0.5, 0.375, 0.5, 0.375, 0.505, 0.3675, 0.505, 0.375, 0.5, 0.625, 0.5, 0.625, 0.505, 0.375, 0.505, 0.625, 0.25, 0.625, 0.245, 0.625, 0.245, 0.625, 0.25, 0.625, 0.25, 0.625, 0.245, 0.625, 0.245, 0.625, 0.25, 0.875, 0.5, 0.875, 0.505, 0.875, 0.505, 0.875, 0.5, 0.875, 0.5288, 0.875, 0.505, 0.875, 0.505, 0.875, 0.5288, 0.875, 0.5288, 0.875, 0.505, 0.875, 0.505, 0.875, 0.5288, 0.875, 0.5288, 0.875, 0.505, 0.875, 0.505, 0.875, 0.5288, 0.875, 0.5288, 0.875, 0.505, 0.875, 0.505, 0.875, 0.5288, 0.375, 0.2212, 0.625, 0.2212, 0.625, 0.245, 0.375, 0.245, 0.875, 0.505, 0.875, 0.5, 0.875, 0.5, 0.875, 0.505, 0.625, 0.25, 0.625, 0.25, 0.625, 0.25, 0.625, 0.25, 0.875, 0.505, 0.875, 0.505, 0.875, 0.505, 0.875, 0.505, 0.875, 0.505, 0.875, 0.5, 0.875, 0.5, 0.875, 0.505, 0.1461, 0.7457, 0.1461, 0.7457, 0.1461, 0.7457, 0.1461, 0.7457, 0.1461, 0.7457, 0.1461, 0.7377, 0.1461, 0.7377, 0.1461, 0.7457, 0.1461, 0.7457, 0.1461, 0.7457, 0.1461, 0.7457, 0.1461, 0.7457, 0.0, 0.0, 0.0, 0.0, 0.0, 0.0, 0.0, 0.0, 0.1461, 0.7377, 0.1461, 0.6884, 0.1461, 0.6884, 0.1461, 0.7377, 0.0, 0.0, 0.0, 0.0, 0.0, 0.0, 0.0, 0.0, 0.0, 0.0, 0.0, 0.0, 0.0, 0.0, 0.0, 0.0, 0.1461, 0.6884, 0.1461, 0.6884, 0.1461, 0.6884, 0.1461, 0.6884, 0.3601, 0.6884, 0.1461, 0.6884, 0.1461, 0.6884, 0.3601, 0.6884, 0.0, 0.0, 0.0, 0.0, 0.0, 0.0, 0.0, 0.0, 0.0, 0.0, 0.0, 0.0, 0.0, 0.0, 0.0, 0.0, 0.0, 0.0, 0.0, 0.0, 0.0, 0.0, 0.0, 0.0, 0.0, 0.0, 0.0, 0.0, 0.0, 0.0, 0.0, 0.0, 0.1461, 0.7457, 0.1461, 0.7457, 0.1461, 0.7457, 0.1461, 0.7457, 0.1461, 0.6884, 0.3601, 0.6884, 0.3601, 0.6884, 0.1461, 0.6884, 0.1461, 0.6884, 0.3601, 0.6884, 0.3601, 0.6884, 0.1461, 0.6884, 0.0, 0.0, 0.0, 0.0, 0.0, 0.0, 0.0, 0.0, 0.1461, 0.7457, 0.1461, 0.7457, 0.1461, 0.7457, 0.1461, 0.7457, 0.1461, 0.6884, 0.3601, 0.6884, 0.3601, 0.6884, 0.1461, 0.6884, 0.0, 0.0, 0.0, 0.0, 0.0, 0.0, 0.0, 0.0, 0.3601, 0.7457, 0.1461, 0.7457, 0.1461, 0.7457, 0.3601, 0.7457, 0.3601, 0.7457, 0.1461, 0.7457, 0.1461, 0.7457, 0.3601, 0.7457, 0.1461, 0.6884, 0.1461, 0.6884, 0.1461, 0.6884, 0.1461, 0.6884, 0.0, 0.0, 0.0, 0.0, 0.0, 0.0, 0.0, 0.0, 0.3601, 0.7457, 0.1461, 0.7457, 0.1461, 0.7457, 0.3601, 0.7457, 0.0, 0.0, 0.0, 0.0, 0.0, 0.0, 0.0, 0.0, 0.1461, 0.7377, 0.1461, 0.6884, 0.1461, 0.6884, 0.1461, 0.7377, 0.1461, 0.7457, 0.1461, 0.7377, 0.1461, 0.7377, 0.1461, 0.7457, 0.1461, 0.7377, 0.1461, 0.6884, 0.1461, 0.6884, 0.1461, 0.7377, 0.1461, 0.7457, 0.1461, 0.7377, 0.1461, 0.7377, 0.1461, 0.7457, 0.1461, 0.7377, 0.1461, 0.7457, 0.1461, 0.7457, 0.1461, 0.7377, 0.1461, 0.6884, 0.1461, 0.7377, 0.1461, 0.7377, 0.1461, 0.6884, 0.1461, 0.6884, 0.1461, 0.6884, 0.1461, 0.6884, 0.1461, 0.6884, 0.1461, 0.6884, 0.1461, 0.6884, 0.1461, 0.6884, 0.1461, 0.6884, 0.1461, 0.7457, 0.1461, 0.7457, 0.1461, 0.7457, 0.1461, 0.7457, 0.1461, 0.7457, 0.1461, 0.7457, 0.1461, 0.7457, 0.1461, 0.7457, 0.0, 0.0, 0.0, 0.0, 0.0, 0.0, 0.0, 0.0, 0.0, 0.0, 0.0, 0.0, 0.0, 0.0, 0.0, 0.0, 0.1461, 0.7457, 0.1461, 0.7377, 0.1461, 0.7377, 0.1461, 0.7457, 0.1461, 0.6884, 0.1461, 0.6884, 0.1461, 0.6884, 0.1461, 0.6884, 0.1461, 0.6884, 0.1461, 0.6884, 0.1461, 0.6884, 0.1461, 0.6884, 0.1461, 0.6884, 0.3601, 0.6884, 0.3601, 0.6884, 0.1461, 0.6884, 0.1461, 0.7457, 0.3601, 0.7457, 0.3601, 0.7457, 0.1461, 0.7457, 0.1461, 0.7377, 0.3601, 0.7377, 0.3601, 0.7457, 0.1461, 0.7457, 0.1461, 0.6884, 0.3601, 0.6884, 0.3601, 0.7377, 0.1461, 0.7377, 0.1461, 0.6884, 0.1461, 0.6884, 0.1461, 0.6884, 0.1461, 0.6884, 0.3601, 0.6884, 0.1461, 0.6884, 0.1461, 0.6884, 0.3601, 0.6884, 0.1461, 0.6884, 0.1461, 0.7377, 0.1461, 0.7377, 0.1461, 0.6884, 0.1461, 0.7377, 0.1461, 0.7457, 0.1461, 0.7457, 0.1461, 0.7377, 0.1461, 0.7457, 0.1461, 0.7457, 0.1461, 0.7457, 0.1461, 0.7457, 0.0, 0.0, 0.0, 0.0, 0.0, 0.0, 0.0, 0.0, 0.1461, 0.7377, 0.1461, 0.6884, 0.1461, 0.6884, 0.1461, 0.7377, 0.3601, 0.7457, 0.1461, 0.7457, 0.1461, 0.7457, 0.3601, 0.7457, 0.0, 0.0, 0.0, 0.0, 0.0, 0.0, 0.0, 0.0, 0.0, 0.0, 0.0, 0.0, 0.0, 0.0, 0.0, 0.0, 0.0, 0.0, 0.0, 0.0, 0.0, 0.0, 0.0, 0.0, 0.0, 0.0, 0.0, 0.0, 0.0, 0.0, 0.0, 0.0, 0.0, 0.0, 0.0, 0.0, 0.0, 0.0, 0.0, 0.0, 0.0, 0.0, 0.0, 0.0, 0.0, 0.0, 0.0, 0.0, 0.0, 0.0, 0.0, 0.0, 0.0, 0.0, 0.0, 0.0, 0.0, 0.0, 0.0, 0.0, 0.0, 0.0, 0.0, 0.0, 0.0, 0.0, 0.0, 0.0, 0.8539, 0.505, 0.8539, 0.5, 0.8539, 0.5, 0.8539, 0.505, 0.625, 0.2711, 0.625, 0.25, 0.625, 0.25, 0.625, 0.2711, 0.8539, 0.505, 0.8539, 0.5, 0.8539, 0.5, 0.8539, 0.505, 0.875, 0.505, 0.8539, 0.505, 0.8539, 0.505, 0.875, 0.505, 0.875, 0.6, 0.875, 0.6053, 0.875, 0.6053, 0.875, 0.6, 0.8539, 0.6, 0.875, 0.6, 0.875, 0.6, 0.8539, 0.6, 0.875, 0.6053, 0.8539, 0.6053, 0.8539, 0.6053, 0.875, 0.6053, 0.875, 0.6, 0.875, 0.6053, 0.875, 0.6053, 0.875, 0.6, 0.3601, 0.5, 0.3675, 0.5, 0.3675, 0.505, 0.3601, 0.505, 0.625, 0.5, 0.6325, 0.5, 0.6325, 0.505, 0.625, 0.505, 0.625, 0.5644, 0.6325, 0.5644, 0.6325, 0.6, 0.625, 0.6, 0.3601, 0.5644, 0.3675, 0.5644, 0.3675, 0.6, 0.3601, 0.6, 0.625, 0.7377, 0.6325, 0.7377, 0.6325, 0.7417, 0.625, 0.7417, 0.3601, 0.7377, 0.3675, 0.7377, 0.3675, 0.7417, 0.3601, 0.7417, 0.3601, 0.6053, 0.3675, 0.6053, 0.3675, 0.6094, 0.3601, 0.6094, 0.625, 0.6053, 0.6325, 0.6053, 0.6325, 0.6094, 0.625, 0.6094, 0.625, 0.6884, 0.6325, 0.6884, 0.6325, 0.7377, 0.625, 0.7377, 0.3601, 0.6884, 0.3675, 0.6884, 0.3675, 0.7377, 0.3601, 0.7377, 0.3601, 0.6, 0.3675, 0.6, 0.3675, 0.6053, 0.3601, 0.6053, 0.625, 0.6, 0.6325, 0.6, 0.6325, 0.6053, 0.625, 0.6053, 0.625, 0.6862, 0.6325, 0.6862, 0.6325, 0.6884, 0.625, 0.6884, 0.3601, 0.6862, 0.3675, 0.6862, 0.3675, 0.6884, 0.3601, 0.6884, 0.3601, 0.7417, 0.3675, 0.7417, 0.3675, 0.7457, 0.3601, 0.7457, 0.625, 0.7417, 0.6325, 0.7417, 0.6325, 0.7457, 0.625, 0.7457, 0.375, 0.75, 0.625, 0.75, 0.625, 0.7575, 0.375, 0.7575, 0.625, 0.7457, 0.6325, 0.7457, 0.6325, 0.75, 0.625, 0.75, 0.3601, 0.7457, 0.3675, 0.7457, 0.3675, 0.75, 0.3601, 0.75, 0.375, 0.4851, 0.625, 0.4851, 0.625, 0.4925, 0.375, 0.4925, 0.3601, 0.667, 0.3675, 0.667, 0.3675, 0.6862, 0.3601, 0.6862, 0.625, 0.667, 0.6325, 0.667, 0.6325, 0.6862, 0.625, 0.6862, 0.375, 0.06158, 0.625, 0.06158, 0.625, 0.06375, 0.375, 0.06375, 0.875, 0.6884, 0.875, 0.6862, 0.875, 0.6862, 0.875, 0.6884, 0.875, 0.6884, 0.875, 0.6862, 0.875, 0.6862, 0.875, 0.6884, 0.875, 0.6884, 0.875, 0.6862, 0.875, 0.6862, 0.875, 0.6884, 0.875, 0.6884, 0.875, 0.6862, 0.875, 0.6862, 0.875, 0.6884, 0.875, 0.667, 0.875, 0.6862, 0.875, 0.6862, 0.875, 0.667, 0.625, 0.08296, 0.625, 0.06375, 0.625, 0.06375, 0.625, 0.08296, 0.625, 0.08296, 0.625, 0.06375, 0.625, 0.06375, 0.625, 0.08296, 0.125, 0.667, 0.125, 0.6862, 0.125, 0.6862, 0.125, 0.667, 0.7469, 0.667, 0.8539, 0.667, 0.8539, 0.6862, 0.7469, 0.6862, 0.125, 0.667, 0.1461, 0.667, 0.1461, 0.6862, 0.125, 0.6862, 0.344, 0.667, 0.3601, 0.667, 0.3601, 0.6862, 0.344, 0.6862, 0.6325, 0.667, 0.6399, 0.667, 0.6399, 0.6862, 0.6325, 0.6862, 0.8539, 0.667, 0.875, 0.667, 0.875, 0.6862, 0.8539, 0.6862, 0.3675, 0.667, 0.375, 0.667, 0.375, 0.6862, 0.3675, 0.6862, 0.375, 0.667, 0.625, 0.667, 0.625, 0.6862, 0.375, 0.6862, 0.375, 0.6094, 0.625, 0.6094, 0.625, 0.6478, 0.375, 0.6478, 0.3675, 0.6094, 0.375, 0.6094, 0.375, 0.6478, 0.3675, 0.6478, 0.8539, 0.6094, 0.875, 0.6094, 0.875, 0.6478, 0.8539, 0.6478, 0.6325, 0.6094, 0.6399, 0.6094, 0.6399, 0.6478, 0.6325, 0.6478, 0.344, 0.6094, 0.3601, 0.6094, 0.3601, 0.6478, 0.344, 0.6478, 0.125, 0.6094, 0.1461, 0.6094, 0.1461, 0.6478, 0.125, 0.6478, 0.7469, 0.6094, 0.8539, 0.6094, 0.8539, 0.6478, 0.7469, 0.6478, 0.125, 0.6094, 0.125, 0.6478, 0.125, 0.6478, 0.125, 0.6094, 0.625, 0.1406, 0.625, 0.1022, 0.625, 0.1022, 0.625, 0.1406, 0.625, 0.1406, 0.625, 0.1022, 0.625, 0.1022, 0.625, 0.1406, 0.875, 0.6094, 0.875, 0.6478, 0.875, 0.6478, 0.875, 0.6094, 0.625, 0.6094, 0.6325, 0.6094, 0.6325, 0.6478, 0.625, 0.6478, 0.3601, 0.6094, 0.3675, 0.6094, 0.3675, 0.6478, 0.3601, 0.6478, 0.375, 0.08296, 0.625, 0.08296, 0.625, 0.1022, 0.375, 0.1022, 0.875, 0.667, 0.875, 0.6478, 0.875, 0.6478, 0.875, 0.667, 0.875, 0.667, 0.875, 0.6478, 0.875, 0.6478, 0.875, 0.667, 0.875, 0.667, 0.875, 0.6478, 0.875, 0.6478, 0.875, 0.667, 0.875, 0.667, 0.875, 0.6478, 0.875, 0.6478, 0.875, 0.667, 0.875, 0.6862, 0.875, 0.667, 0.875, 0.667, 0.875, 0.6862, 0.875, 0.6862, 0.875, 0.667, 0.875, 0.667, 0.875, 0.6862, 0.875, 0.6862, 0.875, 0.667, 0.875, 0.667, 0.875, 0.6862, 0.875, 0.6862, 0.875, 0.667, 0.875, 0.667, 0.875, 0.6862, 0.375, 0.06375, 0.625, 0.06375, 0.625, 0.08296, 0.375, 0.08296, 0.375, 0.6478, 0.625, 0.6478, 0.625, 0.667, 0.375, 0.667, 0.3675, 0.6478, 0.375, 0.6478, 0.375, 0.667, 0.3675, 0.667, 0.8539, 0.6478, 0.875, 0.6478, 0.875, 0.667, 0.8539, 0.667, 0.6325, 0.6478, 0.6399, 0.6478, 0.6399, 0.667, 0.6325, 0.667, 0.344, 0.6478, 0.3601, 0.6478, 0.3601, 0.667, 0.344, 0.667, 0.125, 0.6478, 0.1461, 0.6478, 0.1461, 0.667, 0.125, 0.667, 0.7469, 0.6478, 0.8539, 0.6478, 0.8539, 0.667, 0.7469, 0.667, 0.125, 0.6478, 0.125, 0.667, 0.125, 0.667, 0.125, 0.6478, 0.625, 0.1022, 0.625, 0.08296, 0.625, 0.08296, 0.625, 0.1022, 0.625, 0.1022, 0.625, 0.08296, 0.625, 0.08296, 0.625, 0.1022, 0.875, 0.6478, 0.875, 0.667, 0.875, 0.667, 0.875, 0.6478, 0.625, 0.6478, 0.6325, 0.6478, 0.6325, 0.667, 0.625, 0.667, 0.3601, 0.6478, 0.3675, 0.6478, 0.3675, 0.667, 0.3601, 0.667, 0.656, 0.6478, 0.7469, 0.6478, 0.7469, 0.667, 0.656, 0.667, 0.1461, 0.6478, 0.2531, 0.6478, 0.2531, 0.667, 0.1461, 0.667, 0.656, 0.6094, 0.7469, 0.6094, 0.7469, 0.6478, 0.656, 0.6478, 0.1461, 0.6094, 0.2531, 0.6094, 0.2531, 0.6478, 0.1461, 0.6478, 0.1461, 0.667, 0.2531, 0.667, 0.2531, 0.6862, 0.1461, 0.6862, 0.656, 0.667, 0.7469, 0.667, 0.7469, 0.6862, 0.656, 0.6862, 0.1461, 0.5, 0.2531, 0.5, 0.2531, 0.505, 0.1461, 0.505, 0.656, 0.5, 0.7469, 0.5, 0.7469, 0.505, 0.656, 0.505, 0.656, 0.5644, 0.7469, 0.5644, 0.7469, 0.6, 0.656, 0.6, 0.1461, 0.5644, 0.2531, 0.5644, 0.2531, 0.6, 0.1461, 0.6, 0.656, 0.7377, 0.7469, 0.7377, 0.7469, 0.7417, 0.656, 0.7417, 0.1461, 0.6053, 0.2531, 0.6053, 0.2531, 0.6094, 0.1461, 0.6094, 0.656, 0.6053, 0.7469, 0.6053, 0.7469, 0.6094, 0.656, 0.6094, 0.656, 0.6884, 0.7469, 0.6884, 0.7469, 0.7377, 0.656, 0.7377, 0.1461, 0.6, 0.2531, 0.6, 0.2531, 0.6053, 0.1461, 0.6053, 0.656, 0.6, 0.7469, 0.6, 0.7469, 0.6053, 0.656, 0.6053, 0.656, 0.6862, 0.7469, 0.6862, 0.7469, 0.6884, 0.656, 0.6884, 0.656, 0.7417, 0.7469, 0.7417, 0.7469, 0.7457, 0.656, 0.7457, 0.375, 0.781, 0.625, 0.781, 0.625, 0.8719, 0.375, 0.8719, 0.656, 0.7457, 0.7469, 0.7457, 0.7469, 0.75, 0.656, 0.75, 0.375, 0.2711, 0.625, 0.2711, 0.625, 0.3781, 0.375, 0.3781, 0.6399, 0.7457, 0.656, 0.7457, 0.656, 0.75, 0.6399, 0.75, 0.375, 0.7649, 0.625, 0.7649, 0.625, 0.781, 0.375, 0.781, 0.6399, 0.7417, 0.656, 0.7417, 0.656, 0.7457, 0.6399, 0.7457, 0.6399, 0.6862, 0.656, 0.6862, 0.656, 0.6884, 0.6399, 0.6884, 0.6399, 0.6, 0.656, 0.6, 0.656, 0.6053, 0.6399, 0.6053, 0.6399, 0.6884, 0.656, 0.6884, 0.656, 0.7377, 0.6399, 0.7377, 0.6399, 0.6053, 0.656, 0.6053, 0.656, 0.6094, 0.6399, 0.6094, 0.6399, 0.7377, 0.656, 0.7377, 0.656, 0.7417, 0.6399, 0.7417, 0.6399, 0.5644, 0.656, 0.5644, 0.656, 0.6, 0.6399, 0.6, 0.6399, 0.5, 0.656, 0.5, 0.656, 0.505, 0.6399, 0.505, 0.6399, 0.667, 0.656, 0.667, 0.656, 0.6862, 0.6399, 0.6862, 0.6399, 0.6094, 0.656, 0.6094, 0.656, 0.6478, 0.6399, 0.6478, 0.6399, 0.6478, 0.656, 0.6478, 0.656, 0.667, 0.6399, 0.667, 0.0, 0.0, 0.0, 0.0, 0.0, 0.0, 0.2531, 0.6094, 0.344, 0.6094, 0.344, 0.6478, 0.2531, 0.6478, 0.0, 0.0, 0.0, 0.0, 0.0, 0.0, 0.2531, 0.5, 0.344, 0.5, 0.344, 0.505, 0.2531, 0.505, 0.2531, 0.5644, 0.344, 0.5644, 0.344, 0.6, 0.2531, 0.6, 0.2531, 0.6053, 0.344, 0.6053, 0.344, 0.6094, 0.2531, 0.6094, 0.2531, 0.6, 0.344, 0.6, 0.344, 0.6053, 0.2531, 0.6053, 0.375, 0.3781, 0.625, 0.3781, 0.625, 0.469, 0.375, 0.469, 0.2531, 0.667, 0.2531, 0.6478, 0.2531, 0.6478, 0.2531, 0.667, 0.0, 0.0, 0.0, 0.0, 0.0, 0.0, 0.0, 0.0, 0.2531, 0.667, 0.2531, 0.6478, 0.2531, 0.6478, 0.2531, 0.667, 0.2531, 0.6862, 0.344, 0.6862, 0.344, 0.6862, 0.2531, 0.6862, 0.2531, 0.6862, 0.2531, 0.667, 0.2531, 0.667, 0.2531, 0.6862, 0.0, 0.0, 0.0, 0.0, 0.0, 0.0, 0.0, 0.0, 0.0, 0.0, 0.0, 0.0, 0.0, 0.0, 0.0, 0.0, 0.0, 0.0, 0.0, 0.0, 0.2531, 0.6478, 0.344, 0.6478, 0.344, 0.667, 0.2531, 0.667, 0.2531, 0.667, 0.344, 0.667, 0.344, 0.6862, 0.2531, 0.6862, 0.0, 0.0, 0.0, 0.0, 0.0, 0.0, 0.0, 0.0, 0.0, 0.0, 0.0, 0.0, 0.0, 0.0, 0.0, 0.0, 0.2531, 0.6862, 0.2531, 0.667, 0.2531, 0.667, 0.2531, 0.6862, 0.2531, 0.6862, 0.2531, 0.6862, 0.2531, 0.6862, 0.2531, 0.6862, 0.2531, 0.6478, 0.344, 0.6478, 0.344, 0.6478, 0.2531, 0.6478, 0.2531, 0.6478, 0.344, 0.6478, 0.344, 0.6478, 0.2531, 0.6478, 0.344, 0.6478, 0.2531, 0.6478, 0.2531, 0.6478, 0.344, 0.6478, 0.2531, 0.6478, 0.2531, 0.6478, 0.2531, 0.6478, 0.2531, 0.6478, 0.2531, 0.6478, 0.344, 0.6478, 0.344, 0.6478, 0.2531, 0.6478, 0.2531, 0.6478, 0.2531, 0.6478, 0.2531, 0.6478, 0.2531, 0.6478, 0.344, 0.6862, 0.2531, 0.6862, 0.2531, 0.6862, 0.344, 0.6862, 0.344, 0.6862, 0.2531, 0.6862, 0.2531, 0.6862, 0.344, 0.6862, 0.344, 0.6862, 0.2531, 0.6862, 0.2531, 0.6862, 0.344, 0.6862, 0.0, 0.0, 0.0, 0.0, 0.0, 0.0, 0.0, 0.0, 0.0, 0.0, 0.0, 0.0, 0.0, 0.0, 0.0, 0.0, 0.2531, 0.6862, 0.2531, 0.6862, 0.2531, 0.6862, 0.2531, 0.6862, 0.0, 0.0, 0.0, 0.0, 0.0, 0.0, 0.0, 0.0, 0.0, 0.0, 0.0, 0.0, 0.0, 0.0, 0.0, 0.0, 0.0, 0.0, 0.0, 0.0, 0.0, 0.0, 0.0, 0.0, 0.0, 0.0, 0.0, 0.0, 0.0, 0.0, 0.0, 0.0, 0.0, 0.0, 0.0, 0.0, 0.0, 0.0, 0.0, 0.0, 0.0, 0.0, 0.2531, 0.505, 0.344, 0.505, 0.344, 0.5288, 0.2531, 0.5288, 0.6399, 0.505, 0.656, 0.505, 0.656, 0.5288, 0.6399, 0.5288, 0.1461, 0.505, 0.2531, 0.505, 0.2531, 0.5288, 0.1461, 0.5288, 0.656, 0.505, 0.7469, 0.505, 0.7469, 0.5288, 0.656, 0.5288, 0.3601, 0.505, 0.3675, 0.505, 0.3675, 0.5288, 0.3601, 0.5288, 0.625, 0.505, 0.6325, 0.505, 0.6325, 0.5288, 0.625, 0.5288, 0.375, 0.1856, 0.625, 0.1856, 0.625, 0.2212, 0.375, 0.2212, 0.875, 0.5644, 0.875, 0.5288, 0.875, 0.5288, 0.875, 0.5644, 0.875, 0.5644, 0.875, 0.5288, 0.875, 0.5288, 0.875, 0.5644, 0.875, 0.5644, 0.875, 0.5288, 0.875, 0.5288, 0.875, 0.5644, 0.875, 0.5644, 0.875, 0.5288, 0.875, 0.5288, 0.875, 0.5644, 0.125, 0.505, 0.125, 0.5288, 0.125, 0.5288, 0.125, 0.505, 0.7469, 0.505, 0.8539, 0.505, 0.8539, 0.5288, 0.7469, 0.5288, 0.125, 0.505, 0.1461, 0.505, 0.1461, 0.5288, 0.125, 0.5288, 0.344, 0.505, 0.3601, 0.505, 0.3601, 0.5288, 0.344, 0.5288, 0.6325, 0.505, 0.6399, 0.505, 0.6399, 0.5288, 0.6325, 0.5288, 0.8539, 0.505, 0.875, 0.505, 0.875, 0.5288, 0.8539, 0.5288, 0.3675, 0.505, 0.375, 0.505, 0.375, 0.5288, 0.3675, 0.5288, 0.375, 0.505, 0.625, 0.505, 0.625, 0.5288, 0.375, 0.5288, 0.625, 0.245, 0.625, 0.2212, 0.625, 0.2212, 0.625, 0.245, 0.625, 0.245, 0.625, 0.2212, 0.625, 0.2212, 0.625, 0.245, 0.875, 0.505, 0.875, 0.5288, 0.875, 0.5288, 0.875, 0.505, 0.875, 0.6, 0.875, 0.5644, 0.875, 0.5644, 0.875, 0.6, 0.875, 0.6, 0.875, 0.5644, 0.875, 0.5644, 0.875, 0.6, 0.875, 0.6, 0.875, 0.5644, 0.875, 0.5644, 0.875, 0.6, 0.875, 0.6, 0.875, 0.5644, 0.875, 0.5644, 0.875, 0.6, 0.375, 0.15, 0.625, 0.15, 0.625, 0.1856, 0.375, 0.1856, 0.0, 0.0, 0.0, 0.0, 0.0, 0.0, 0.0, 0.0, 0.6399, 0.5288, 0.656, 0.5288, 0.656, 0.5644, 0.6399, 0.5644, 0.1461, 0.5288, 0.2531, 0.5288, 0.2531, 0.5644, 0.1461, 0.5644, 0.656, 0.5288, 0.7469, 0.5288, 0.7469, 0.5644, 0.656, 0.5644, 0.3601, 0.5288, 0.3675, 0.5288, 0.3675, 0.5644, 0.3601, 0.5644, 0.625, 0.5288, 0.6325, 0.5288, 0.6325, 0.5644, 0.625, 0.5644, 0.125, 0.5288, 0.125, 0.5644, 0.125, 0.5644, 0.125, 0.5288, 0.7469, 0.5288, 0.8539, 0.5288, 0.8539, 0.5644, 0.7469, 0.5644, 0.125, 0.5288, 0.1461, 0.5288, 0.1461, 0.5644, 0.125, 0.5644, 0.344, 0.5288, 0.3601, 0.5288, 0.3601, 0.5644, 0.344, 0.5644, 0.6325, 0.5288, 0.6399, 0.5288, 0.6399, 0.5644, 0.6325, 0.5644, 0.8539, 0.5288, 0.875, 0.5288, 0.875, 0.5644, 0.8539, 0.5644, 0.3675, 0.5288, 0.375, 0.5288, 0.375, 0.5644, 0.3675, 0.5644, 0.375, 0.5288, 0.625, 0.5288, 0.625, 0.5644, 0.375, 0.5644, 0.625, 0.2212, 0.625, 0.1856, 0.625, 0.1856, 0.625, 0.2212, 0.625, 0.2212, 0.625, 0.1856, 0.625, 0.1856, 0.625, 0.2212, 0.875, 0.5288, 0.875, 0.5644, 0.875, 0.5644, 0.875, 0.5288, 0.2531, 0.5288, 0.344, 0.5288, 0.344, 0.5288, 0.2531, 0.5288, 0.0, 0.0, 0.0, 0.0, 0.0, 0.0, 0.0, 0.0, 0.0, 0.0, 0.0, 0.0, 0.0, 0.0, 0.2531, 0.5644, 0.2531, 0.5288, 0.2531, 0.5288, 0.2531, 0.5644, 0.0, 0.0, 0.0, 0.0, 0.0, 0.0, 0.344, 0.5644, 0.2531, 0.5644, 0.2531, 0.5644, 0.344, 0.5644, 0.344, 0.5644, 0.2531, 0.5644, 0.2531, 0.5644, 0.344, 0.5644, 0.0, 0.0, 0.0, 0.0, 0.0, 0.0, 0.0, 0.0, 0.2531, 0.5644, 0.2531, 0.5644, 0.2531, 0.5644, 0.2531, 0.5644, 0.2531, 0.5288, 0.344, 0.5288, 0.344, 0.5288, 0.2531, 0.5288, 0.2531, 0.5288, 0.344, 0.5288, 0.344, 0.5288, 0.2531, 0.5288, 0.2531, 0.5288, 0.2531, 0.5288, 0.2531, 0.5288, 0.2531, 0.5288, 0.2531, 0.5288, 0.2531, 0.5288, 0.2531, 0.5288, 0.2531, 0.5288, 0.2531, 0.5288, 0.344, 0.5288, 0.344, 0.5644, 0.2531, 0.5644, 0.2531, 0.5644, 0.344, 0.5644, 0.344, 0.5644, 0.2531, 0.5644, 0.344, 0.5288, 0.2531, 0.5288, 0.2531, 0.5288, 0.344, 0.5288, 0.2531, 0.5644, 0.2531, 0.5644, 0.2531, 0.5644, 0.2531, 0.5644, 0.0, 0.0, 0.0, 0.0, 0.0, 0.0, 0.0, 0.0, 0.2531, 0.5644, 0.2531, 0.5288, 0.2531, 0.5288, 0.2531, 0.5644, 0.0, 0.0, 0.0, 0.0, 0.0, 0.0, 0.0, 0.0, 0.344, 0.5644, 0.2531, 0.5644, 0.2531, 0.5644, 0.344, 0.5644, 0.0, 0.0, 0.0, 0.0, 0.0, 0.0, 0.0, 0.0, 0.0, 0.0, 0.0, 0.0, 0.0, 0.0, 0.0, 0.0, 0.0, 0.0, 0.0, 0.0, 0.0, 0.0, 0.0, 0.0, 0.0, 0.0, 0.0, 0.0, 0.0, 0.0, 0.0, 0.0, 0.0, 0.0, 0.0, 0.0, 0.875, 0.505, 0.875, 0.5, 0.875, 0.5, 0.875, 0.505, 0.875, 0.5, 0.875, 0.505, 0.875, 0.505, 0.875, 0.5, 0.625, 0.25, 0.625, 0.25, 0.625, 0.25, 0.625, 0.25, 0.875, 0.505, 0.875, 0.505, 0.875, 0.505, 0.875, 0.505, 0.875, 0.6053, 0.875, 0.6, 0.875, 0.6, 0.875, 0.6053, 0.875, 0.6053, 0.875, 0.6, 0.875, 0.6, 0.875, 0.6053, 0.875, 0.6, 0.875, 0.6, 0.875, 0.6, 0.875, 0.6, 0.625, 0.1447, 0.625, 0.1447, 0.625, 0.1447, 0.625, 0.1447, 0.875, 0.505, 0.875, 0.505, 0.875, 0.505, 0.875, 0.505, 0.875, 0.505, 0.875, 0.505, 0.875, 0.505, 0.875, 0.505, 0.875, 0.505, 0.875, 0.505, 0.875, 0.505, 0.875, 0.505, 0.875, 0.505, 0.875, 0.505, 0.875, 0.505, 0.875, 0.505, 0.875, 0.505, 0.875, 0.505, 0.875, 0.505, 0.875, 0.505, 0.875, 0.505, 0.875, 0.505, 0.875, 0.505, 0.875, 0.505, 0.875, 0.505, 0.875, 0.505, 0.875, 0.505, 0.875, 0.505, 0.875, 0.505, 0.875, 0.505, 0.875, 0.505, 0.875, 0.505, 0.875, 0.6, 0.875, 0.6053, 0.875, 0.6053, 0.875, 0.6, 0.875, 0.5, 0.875, 0.505, 0.875, 0.505, 0.875, 0.5, 0.875, 0.505, 0.875, 0.505, 0.875, 0.505, 0.875, 0.505, 0.875, 0.505, 0.875, 0.5, 0.875, 0.5, 0.875, 0.505, 0.875, 0.505, 0.875, 0.505, 0.875, 0.505, 0.875, 0.505, 0.875, 0.505, 0.875, 0.505, 0.875, 0.505, 0.875, 0.505, 0.875, 0.6, 0.875, 0.6053, 0.875, 0.6053, 0.875, 0.6, 0.875, 0.6, 0.875, 0.6, 0.875, 0.6, 0.875, 0.6, 0.875, 0.505, 0.875, 0.505, 0.875, 0.505, 0.875, 0.505, 0.875, 0.6053, 0.875, 0.6, 0.875, 0.6, 0.875, 0.6053, 0.625, 0.25, 0.625, 0.25, 0.625, 0.25, 0.625, 0.25, 0.875, 0.505, 0.875, 0.505, 0.875, 0.505, 0.875, 0.505, 0.8539, 0.5, 0.875, 0.5, 0.875, 0.505, 0.8539, 0.505, 0.875, 0.5, 0.875, 0.505, 0.875, 0.505, 0.875, 0.5, 0.875, 0.505, 0.8539, 0.505, 0.8539, 0.505, 0.875, 0.505, 0.625, 0.2711, 0.625, 0.25, 0.625, 0.25, 0.625, 0.2711, 0.8539, 0.6, 0.875, 0.6, 0.875, 0.6053, 0.8539, 0.6053, 0.8539, 0.6053, 0.8539, 0.6, 0.8539, 0.6, 0.8539, 0.6053, 0.8539, 0.6, 0.875, 0.6, 0.875, 0.6, 0.8539, 0.6, 0.875, 0.6053, 0.8539, 0.6053, 0.8539, 0.6053, 0.875, 0.6053, 0.0, 0.0, 0.0, 0.0, 0.0, 0.0, 0.0, 0.0, 0.0, 0.0, 0.0, 0.0, 0.0, 0.0, 0.0, 0.0, 0.0, 0.0, 0.0, 0.0, 0.0, 0.0, 0.0, 0.0, 0.0, 0.0, 0.0, 0.0, 0.0, 0.0, 0.0, 0.0, 0.0, 0.0, 0.0, 0.0, 0.0, 0.0, 0.0, 0.0, 0.0, 0.0, 0.0, 0.0, 0.0, 0.0, 0.0, 0.0, 0.1461, 0.7457, 0.3601, 0.7457, 0.3601, 0.7457, 0.1461, 0.7457, 0.1461, 0.7457, 0.1461, 0.7457, 0.1461, 0.7457, 0.1461, 0.7457, 0.1461, 0.7457, 0.1461, 0.7457, 0.1461, 0.7457, 0.1461, 0.7457, 0.0, 0.0, 0.0, 0.0, 0.0, 0.0, 0.0, 0.0, 0.0, 0.0, 0.0, 0.0, 0.0, 0.0, 0.0, 0.0, 0.0, 0.0, 0.0, 0.0, 0.0, 0.0, 0.0, 0.0, 0.0, 0.0, 0.0, 0.0, 0.0, 0.0, 0.0, 0.0, 0.0, 0.0, 0.0, 0.0, 0.0, 0.0, 0.0, 0.0, 0.0, 0.0, 0.0, 0.0, 0.0, 0.0, 0.0, 0.0])
me_cube_001.update()
me_cube_002 = bpy.data.meshes.new('Cube.002')
me_cube_002.from_pydata([(-1.0, -1.0, -1.0), (1.0, 3.61, 6.776), (-1.0, 1.0, -1.0), (-1.0, 1.633, 6.942), (1.0, -1.0, -1.0), (1.0, 1.633, 6.942), (1.0, 1.0, -1.0), (-1.0, 3.61, 6.776), (-1.0, -12.86, 7.605), (-1.0, 3.43, 6.239), (1.0, 3.43, 6.239), (-1.0, -12.67, 8.148), (-1.0, 3.065, 5.153), (1.0, 3.065, 5.153), (1.0, 1.065, 5.153), (-1.0, 1.065, 5.153), (-1.0, 6.159, 14.38), (1.0, 4.183, 14.54), (-1.0, 3.612, 6.781), (1.0, 3.612, 6.781), (1.0, 6.159, 14.38), (-1.0, 4.183, 14.54), (-1.0, 1.271, 5.861), (-1.0, 3.247, 5.696), (1.0, 3.247, 5.696), (1.0, 1.271, 5.861), (-1.0, 17.73, 5.597), (-1.0, 17.54, 5.054), (1.0, 17.73, 5.597), (1.0, 17.54, 5.054), (-1.0, 17.36, 4.511), (1.0, 17.36, 4.511), (1.0, -12.67, 8.148), (1.0, -12.86, 7.605), (-1.0, -13.04, 7.062), (1.0, -13.04, 7.062)], [], [(1, 7, 16, 20), (17, 16, 21), (17, 20, 16), (5, 1, 20, 17), (2, 6, 4, 0), (7, 3, 21, 16), (32, 8, 33), (18, 9, 8, 11), (19, 10, 29, 28), (24, 10, 33, 35), (0, 15, 12, 2), (2, 12, 13, 6), (6, 13, 14, 4), (4, 14, 15, 0), (23, 22, 3, 7), (25, 24, 1, 5), (24, 23, 7, 1), (22, 25, 5, 3), (19, 18, 11, 32), (24, 23, 30, 31), (9, 23, 34, 8), (32, 11, 8), (15, 22, 23, 12), (12, 23, 24, 13), (13, 24, 25, 14), (14, 25, 22, 15), (30, 27, 29, 31), (27, 26, 28, 29), (23, 9, 27, 30), (18, 19, 28, 26), (10, 24, 31, 29), (9, 18, 26, 27), (33, 8, 34), (33, 34, 35), (23, 24, 35, 34), (10, 19, 32, 33), (3, 5, 17, 21)])
_uv = me_cube_002.uv_layers.new(name='UVMap')
_uv.uv.foreach_set('vector', [0.4906, 0.5, 0.4906, 0.25, 0.4906, 0.25, 0.4906, 0.5, 0.0, 0.0, 0.0, 0.0, 0.0, 0.0, 0.0, 0.0, 0.0, 0.0, 0.0, 0.0, 0.4906, 0.75, 0.4906, 0.5, 0.4906, 0.5, 0.4906, 0.75, 0.125, 0.5, 0.375, 0.5, 0.375, 0.75, 0.125, 0.75, 0.4906, 0.25, 0.4906, 0.0, 0.4906, 0.0, 0.4906, 0.25, 0.0, 0.0, 0.0, 0.0, 0.0, 0.0, 0.5094, 0.25, 0.5, 0.25, 0.5, 0.25, 0.5094, 0.25, 0.5094, 0.5, 0.5, 0.5, 0.5, 0.5, 0.5094, 0.5, 0.4906, 0.5, 0.5, 0.5, 0.5, 0.5, 0.4906, 0.5, 0.375, 0.0, 0.4812, 0.0, 0.4812, 0.25, 0.375, 0.25, 0.375, 0.25, 0.4812, 0.25, 0.4813, 0.5, 0.375, 0.5, 0.375, 0.5, 0.4813, 0.5, 0.4812, 0.75, 0.375, 0.75, 0.375, 0.75, 0.4812, 0.75, 0.4813, 1.0, 0.375, 1.0, 0.4906, 0.25, 0.4906, 0.0, 0.4906, 0.0, 0.4906, 0.25, 0.4906, 0.75, 0.4906, 0.5, 0.4906, 0.5, 0.4906, 0.75, 0.4906, 0.5, 0.4906, 0.25, 0.4906, 0.25, 0.4906, 0.5, 0.4906, 1.0, 0.4906, 0.75, 0.4906, 0.75, 0.4906, 1.0, 0.5094, 0.5, 0.5094, 0.25, 0.5094, 0.25, 0.5094, 0.5, 0.4906, 0.5, 0.4906, 0.25, 0.4906, 0.25, 0.4906, 0.5, 0.5, 0.25, 0.4906, 0.25, 0.4906, 0.25, 0.5, 0.25, 0.0, 0.0, 0.0, 0.0, 0.0, 0.0, 0.4812, 0.0, 0.4906, 0.0, 0.4906, 0.25, 0.4812, 0.25, 0.4812, 0.25, 0.4906, 0.25, 0.4906, 0.5, 0.4813, 0.5, 0.4813, 0.5, 0.4906, 0.5, 0.4906, 0.75, 0.4812, 0.75, 0.4812, 0.75, 0.4906, 0.75, 0.4906, 1.0, 0.4813, 1.0, 0.4906, 0.25, 0.5, 0.25, 0.5, 0.5, 0.4906, 0.5, 0.5, 0.25, 0.5094, 0.25, 0.5094, 0.5, 0.5, 0.5, 0.4906, 0.25, 0.5, 0.25, 0.5, 0.25, 0.4906, 0.25, 0.5094, 0.25, 0.5094, 0.5, 0.5094, 0.5, 0.5094, 0.25, 0.5, 0.5, 0.4906, 0.5, 0.4906, 0.5, 0.5, 0.5, 0.5, 0.25, 0.5094, 0.25, 0.5094, 0.25, 0.5, 0.25, 0.0, 0.0, 0.0, 0.0, 0.0, 0.0, 0.0, 0.0, 0.0, 0.0, 0.0, 0.0, 0.4906, 0.25, 0.4906, 0.5, 0.4906, 0.5, 0.4906, 0.25, 0.5, 0.5, 0.5094, 0.5, 0.5094, 0.5, 0.5, 0.5, 0.4906, 1.0, 0.4906, 0.75, 0.4906, 0.75, 0.4906, 1.0])
me_cube_002.update()

# ---- objects
ob_cube = bpy.data.objects.new('Cube', me_cube_001)
ob_cube_001 = bpy.data.objects.new('Cube.001', me_cube_002)

# ---- transforms, parenting, visibility, modifiers, constraints
ob_cube.location = (0.0, 0.0, 0.0)
ob_cube.rotation_euler = (0.0, -0.0, -1.571)
ob_cube.scale = (1.0, 3.0, 0.15)
ob_cube_001.location = (2.787, 0.9147, -0.2434)
ob_cube_001.rotation_euler = (-0.6148, -1.281e-16, 4.066e-17)
ob_cube_001.scale = (-0.07655, -0.09084, -0.1817)

# ---- collection membership
col_collection.objects.link(ob_cube)
col_collection.objects.link(ob_cube_001)

# ---- scene / render settings (as saved in the file)
scene.frame_start = 1; scene.frame_end = 250; scene.frame_set(1)
scene.render.engine = 'BLENDER_EEVEE_NEXT'
scene.cycles.sampling_pattern = 'TABULATED_SOBOL'
bpy.context.view_layer.update()

# ---- added for rendering (the .blend has no active camera and no usable light): camera, sun
cam_auto = bpy.data.cameras.new('AutoCamera')
cam_auto.lens = 50.0
cam_auto.sensor_width = 36.0
cam_auto.clip_end = 1000.0
ob_auto_camera = bpy.data.objects.new('AutoCamera', cam_auto)
scene.collection.objects.link(ob_auto_camera)
ob_auto_camera.location = (7.79415, -9.32177, 5.36803)
ob_auto_camera.rotation_euler = (1.09748, -7.21219e-08, 0.694738)
scene.camera = ob_auto_camera
light_auto_sun = bpy.data.lights.new('AutoSun', 'SUN')
light_auto_sun.energy = 3.0
light_auto_sun.angle = 0.0523599
ob_auto_sun = bpy.data.objects.new('AutoSun', light_auto_sun)
scene.collection.objects.link(ob_auto_sun)
ob_auto_sun.rotation_euler = (0.872665, 0.174533, 0.523599)
bpy.context.view_layer.update()
